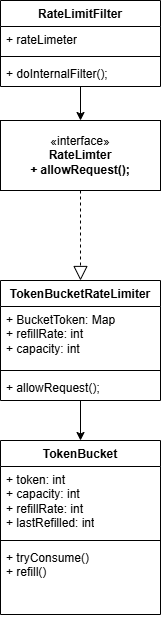

The diagram above was exported from draw.io. Its source (the exported page's mxGraphModel, read from the mxfile embedded in the PNG):
<mxGraphModel dx="860" dy="439" grid="1" gridSize="10" guides="1" tooltips="1" connect="1" arrows="1" fold="1" page="1" pageScale="1" pageWidth="850" pageHeight="1100" math="0" shadow="0">
  <root>
    <mxCell id="0" />
    <mxCell id="1" parent="0" />
    <mxCell id="xo-ZCVo4xs1aR48xtmwl-37" edge="1" parent="1" source="xo-ZCVo4xs1aR48xtmwl-32" style="edgeStyle=orthogonalEdgeStyle;rounded=0;orthogonalLoop=1;jettySize=auto;html=1;exitX=0.5;exitY=1;exitDx=0;exitDy=0;entryX=0.5;entryY=0;entryDx=0;entryDy=0;" target="xo-ZCVo4xs1aR48xtmwl-36">
      <mxGeometry relative="1" as="geometry" />
    </mxCell>
    <mxCell id="xo-ZCVo4xs1aR48xtmwl-32" parent="1" style="swimlane;fontStyle=1;align=center;verticalAlign=top;childLayout=stackLayout;horizontal=1;startSize=26;horizontalStack=0;resizeParent=1;resizeParentMax=0;resizeLast=0;collapsible=1;marginBottom=0;whiteSpace=wrap;html=1;" value="RateLimitFilter" vertex="1">
      <mxGeometry height="86" width="160" x="110" y="240" as="geometry" />
    </mxCell>
    <mxCell id="xo-ZCVo4xs1aR48xtmwl-33" parent="xo-ZCVo4xs1aR48xtmwl-32" style="text;strokeColor=none;fillColor=none;align=left;verticalAlign=top;spacingLeft=4;spacingRight=4;overflow=hidden;rotatable=0;points=[[0,0.5],[1,0.5]];portConstraint=eastwest;whiteSpace=wrap;html=1;" value="+ rateLimeter" vertex="1">
      <mxGeometry height="26" width="160" y="26" as="geometry" />
    </mxCell>
    <mxCell id="xo-ZCVo4xs1aR48xtmwl-34" parent="xo-ZCVo4xs1aR48xtmwl-32" style="line;strokeWidth=1;fillColor=none;align=left;verticalAlign=middle;spacingTop=-1;spacingLeft=3;spacingRight=3;rotatable=0;labelPosition=right;points=[];portConstraint=eastwest;strokeColor=inherit;" value="" vertex="1">
      <mxGeometry height="8" width="160" y="52" as="geometry" />
    </mxCell>
    <mxCell id="xo-ZCVo4xs1aR48xtmwl-35" parent="xo-ZCVo4xs1aR48xtmwl-32" style="text;strokeColor=none;fillColor=none;align=left;verticalAlign=top;spacingLeft=4;spacingRight=4;overflow=hidden;rotatable=0;points=[[0,0.5],[1,0.5]];portConstraint=eastwest;whiteSpace=wrap;html=1;" value="+ doInternalFilter();" vertex="1">
      <mxGeometry height="26" width="160" y="60" as="geometry" />
    </mxCell>
    <mxCell id="xo-ZCVo4xs1aR48xtmwl-36" parent="1" style="html=1;whiteSpace=wrap;" value="«interface»&lt;br&gt;&lt;b&gt;RateLimter&lt;br&gt;+ allowRequest();&lt;/b&gt;" vertex="1">
      <mxGeometry height="70" width="160" x="110" y="360" as="geometry" />
    </mxCell>
    <mxCell id="xo-ZCVo4xs1aR48xtmwl-49" edge="1" parent="1" source="xo-ZCVo4xs1aR48xtmwl-38" style="edgeStyle=orthogonalEdgeStyle;rounded=0;orthogonalLoop=1;jettySize=auto;html=1;exitX=0.5;exitY=1;exitDx=0;exitDy=0;entryX=0.5;entryY=0;entryDx=0;entryDy=0;" target="xo-ZCVo4xs1aR48xtmwl-43">
      <mxGeometry relative="1" as="geometry" />
    </mxCell>
    <mxCell id="xo-ZCVo4xs1aR48xtmwl-38" parent="1" style="swimlane;fontStyle=1;align=center;verticalAlign=top;childLayout=stackLayout;horizontal=1;startSize=26;horizontalStack=0;resizeParent=1;resizeParentMax=0;resizeLast=0;collapsible=1;marginBottom=0;whiteSpace=wrap;html=1;" value="TokenBucketRateLimiter   " vertex="1">
      <mxGeometry height="120" width="160" x="110" y="520" as="geometry" />
    </mxCell>
    <mxCell id="xo-ZCVo4xs1aR48xtmwl-39" parent="xo-ZCVo4xs1aR48xtmwl-38" style="text;strokeColor=none;fillColor=none;align=left;verticalAlign=top;spacingLeft=4;spacingRight=4;overflow=hidden;rotatable=0;points=[[0,0.5],[1,0.5]];portConstraint=eastwest;whiteSpace=wrap;html=1;" value="+ BucketToken: Map&lt;br&gt;+ refillRate: int&lt;br&gt;&lt;div&gt;+ capacity: int&lt;br&gt;&lt;/div&gt;" vertex="1">
      <mxGeometry height="60" width="160" y="26" as="geometry" />
    </mxCell>
    <mxCell id="xo-ZCVo4xs1aR48xtmwl-40" parent="xo-ZCVo4xs1aR48xtmwl-38" style="line;strokeWidth=1;fillColor=none;align=left;verticalAlign=middle;spacingTop=-1;spacingLeft=3;spacingRight=3;rotatable=0;labelPosition=right;points=[];portConstraint=eastwest;strokeColor=inherit;" value="" vertex="1">
      <mxGeometry height="8" width="160" y="86" as="geometry" />
    </mxCell>
    <mxCell id="xo-ZCVo4xs1aR48xtmwl-41" parent="xo-ZCVo4xs1aR48xtmwl-38" style="text;strokeColor=none;fillColor=none;align=left;verticalAlign=top;spacingLeft=4;spacingRight=4;overflow=hidden;rotatable=0;points=[[0,0.5],[1,0.5]];portConstraint=eastwest;whiteSpace=wrap;html=1;" value="+ allowRequest();" vertex="1">
      <mxGeometry height="26" width="160" y="94" as="geometry" />
    </mxCell>
    <mxCell id="xo-ZCVo4xs1aR48xtmwl-42" edge="1" parent="1" source="xo-ZCVo4xs1aR48xtmwl-36" style="endArrow=block;dashed=1;endFill=0;endSize=12;html=1;rounded=0;exitX=0.5;exitY=1;exitDx=0;exitDy=0;entryX=0.5;entryY=0;entryDx=0;entryDy=0;" target="xo-ZCVo4xs1aR48xtmwl-38" value="">
      <mxGeometry relative="1" width="160" as="geometry">
        <Array as="points">
          <mxPoint x="190" y="480" />
        </Array>
        <mxPoint x="150" y="475" as="sourcePoint" />
        <mxPoint x="310" y="475" as="targetPoint" />
      </mxGeometry>
    </mxCell>
    <mxCell id="xo-ZCVo4xs1aR48xtmwl-43" parent="1" style="swimlane;fontStyle=1;align=center;verticalAlign=top;childLayout=stackLayout;horizontal=1;startSize=26;horizontalStack=0;resizeParent=1;resizeParentMax=0;resizeLast=0;collapsible=1;marginBottom=0;whiteSpace=wrap;html=1;" value="TokenBucket" vertex="1">
      <mxGeometry height="174" width="160" x="110" y="680" as="geometry" />
    </mxCell>
    <mxCell id="xo-ZCVo4xs1aR48xtmwl-44" parent="xo-ZCVo4xs1aR48xtmwl-43" style="text;strokeColor=none;fillColor=none;align=left;verticalAlign=top;spacingLeft=4;spacingRight=4;overflow=hidden;rotatable=0;points=[[0,0.5],[1,0.5]];portConstraint=eastwest;whiteSpace=wrap;html=1;" value="+ token: int&lt;div&gt;+ capacity: int&lt;/div&gt;&lt;div&gt;+ refillRate: int&lt;/div&gt;&lt;div&gt;+ lastRefilled: int&lt;/div&gt;" vertex="1">
      <mxGeometry height="70" width="160" y="26" as="geometry" />
    </mxCell>
    <mxCell id="xo-ZCVo4xs1aR48xtmwl-45" parent="xo-ZCVo4xs1aR48xtmwl-43" style="line;strokeWidth=1;fillColor=none;align=left;verticalAlign=middle;spacingTop=-1;spacingLeft=3;spacingRight=3;rotatable=0;labelPosition=right;points=[];portConstraint=eastwest;strokeColor=inherit;" value="" vertex="1">
      <mxGeometry height="8" width="160" y="96" as="geometry" />
    </mxCell>
    <mxCell id="xo-ZCVo4xs1aR48xtmwl-46" parent="xo-ZCVo4xs1aR48xtmwl-43" style="text;strokeColor=none;fillColor=none;align=left;verticalAlign=top;spacingLeft=4;spacingRight=4;overflow=hidden;rotatable=0;points=[[0,0.5],[1,0.5]];portConstraint=eastwest;whiteSpace=wrap;html=1;" value="+ tryConsume()&lt;br&gt;+ refill()" vertex="1">
      <mxGeometry height="70" width="160" y="104" as="geometry" />
    </mxCell>
  </root>
</mxGraphModel>